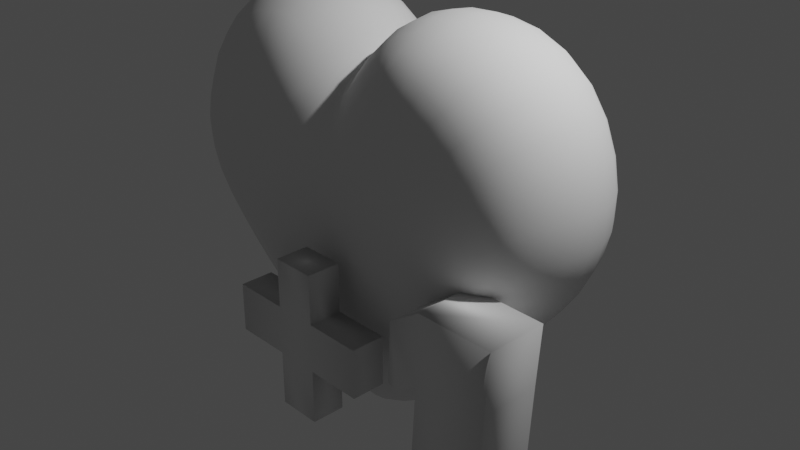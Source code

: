 # Source: PI_Construtores_Cora_o_1.blend  (saved by Blender 3.5.10; exported with 4.5.12 LTS)
import bpy
from mathutils import Matrix  # noqa: F401  (used for matrix-valued properties, if any)

bpy.ops.wm.read_factory_settings(use_empty=True)
scene = bpy.context.scene
scene.name = 'Scene'

# ---- collections
col_collection = bpy.data.collections.new('Collection'); scene.collection.children.link(col_collection)

# ---- world
world_world = bpy.data.worlds.new('World'); scene.world = world_world
world_world.use_nodes = True; world_world.node_tree.nodes.clear()
_N = world_world.node_tree.nodes; _L = world_world.node_tree.links
n0 = _N.new('ShaderNodeOutputWorld'); n0.name = 'World Output'; n0.location = (300, 300)
n1 = _N.new('ShaderNodeBackground'); n1.name = 'Background'; n1.location = (10, 300)
n1.inputs[0].default_value = (0.05088, 0.05088, 0.05088, 1.0)
_L.new(n1.outputs[0], n0.inputs[0])
n0.is_active_output = True
world_world.color = (0.05088, 0.05088, 0.05088)
world_world.use_sun_shadow = False
world_world.sun_shadow_jitter_overblur = 0.0

# ---- cameras
cam_camera = bpy.data.cameras.new('Camera')
cam_camera.clip_end = 100.0
cam_camera.ortho_scale = 7.314

# ---- lights
light_light = bpy.data.lights.new('Light', 'POINT')
light_light.transmission_factor = 0.0
light_light.energy = 1000.0
light_light.shadow_soft_size = 0.1
light_light.shadow_maximum_resolution = 0.006
light_light.use_absolute_resolution = True

# ---- meshes
me_cube_005 = bpy.data.meshes.new('Cube.005')
me_cube_005.from_pydata([(-1.462, -1.0, -0.2824), (-1.462, 1.0, -0.2824), (1.366, -1.0, -0.2681), (1.366, 1.0, -0.2681), (2.021, 1.0, 0.3932), (0.5996, 1.0, 1.8), (0.5996, -1.0, 1.8), (2.021, -1.0, 0.3932), (-0.7163, 1.0, 1.794), (-2.123, 1.0, 0.3722), (-2.123, -1.0, 0.3722), (-0.7163, -1.0, 1.794), (0.6556, 1.0, 0.4354), (0.6556, -1.0, 0.4354), (1.727, 1.0, 1.617), (1.727, -1.0, 1.617), (-0.7586, 1.0, 0.4282), (-0.7586, -1.0, 0.4282), (-1.758, 1.0, 1.598), (-1.758, -1.0, 1.598), (0.0242, -0.6261, -1.624), (-0.1064, -0.6261, -1.625), (-0.1064, 0.6261, -1.625), (0.0242, 0.6261, -1.624), (-0.1154, -1.0, 1.193), (0.004718, -1.0, 1.194), (0.004718, 1.0, 1.194), (-0.1154, 1.0, 1.193), (-0.1107, 0.8052, -0.2887), (0.01497, 0.8033, -0.2889), (0.01481, -0.8064, -0.2654), (-0.1107, -0.8064, -0.2655), (-1.838, 1.633e-07, -0.6626), (1.746, -9.344e-08, -0.6445), (0.4329, -1.093e-07, 2.309), (2.536, -2.602e-07, 0.2494), (-2.642, 2.39e-07, 0.2397), (-0.5584, -4.51e-08, 2.305), (2.09, -1.825e-07, 2.009), (-2.116, 8.143e-08, 1.996), (0.2314, 1.078e-07, -2.018), (-0.3086, 1.412e-07, -2.021), (0.08801, -5.017e-08, 1.688), (-0.2036, -1.211e-07, 1.686), (0.8728, 0.813, -0.946), (0.8728, -0.813, -0.946), (0.3353, 0.9016, 0.07326), (0.3352, -0.9032, 0.08498), (1.166, 7.174e-09, -1.381), (-0.946, -0.813, -0.9535), (-0.946, 0.813, -0.9535), (-0.4346, 0.9026, 0.06975), (-0.4346, -0.9032, 0.08136), (-1.235, 1.522e-07, -1.391)], [], [(45, 47, 30, 20), (42, 37, 11, 24), (49, 52, 17, 0), (53, 32, 1, 50), (38, 34, 6, 15), (12, 14, 4, 3), (24, 11, 19, 17), (16, 18, 8, 27), (33, 35, 7, 2), (39, 36, 10, 19), (26, 5, 14, 12), (32, 36, 9, 1), (17, 19, 10, 0), (43, 34, 5, 26), (44, 46, 12, 3), (27, 28, 51, 16), (2, 7, 15, 13), (35, 38, 15, 7), (13, 15, 6, 25), (1, 9, 18, 16), (37, 39, 19, 11), (40, 20, 21, 41), (42, 24, 25, 43), (26, 29, 28, 27), (24, 31, 30, 25), (48, 33, 2, 45), (51, 28, 22, 50), (28, 29, 23, 22), (12, 46, 29, 26), (17, 52, 31, 24), (30, 47, 13, 25), (30, 31, 21, 20), (44, 3, 33, 48), (27, 42, 43, 26), (23, 40, 41, 22), (8, 18, 39, 37), (4, 14, 38, 35), (25, 6, 34, 43), (0, 10, 36, 32), (18, 9, 36, 39), (3, 4, 35, 33), (14, 5, 34, 38), (49, 0, 32, 53), (27, 8, 37, 42), (23, 44, 48, 40), (40, 48, 45, 20), (23, 29, 46, 44), (2, 13, 47, 45), (21, 49, 53, 41), (16, 51, 50, 1), (41, 53, 50, 22), (21, 31, 52, 49)])
me_cube_005.polygons.foreach_set('use_smooth', [True] * 52)
_uv = me_cube_005.uv_layers.new(name='UVMap')
_uv.uv.foreach_set('vector', [0.375, 0.8692, 0.4976, 0.8094, 0.4953, 0.8688, 0.375, 0.9885, 0.625, 0.625, 0.625, 0.625, 0.625, 0.75, 0.625, 0.75, 0.5058, 1.0, 0.5656, 0.8773, 0.625, 0.875, 0.625, 1.0, 0.5058, 0.125, 0.625, 0.125, 0.625, 0.25, 0.5058, 0.25, 0.5, 0.625, 0.625, 0.625, 0.625, 0.75, 0.5, 0.75, 0.5, 0.5, 0.5, 0.5, 0.375, 0.5, 0.375, 0.5, 0.6255, 0.75, 0.625, 0.75, 0.75, 0.75, 0.75, 0.75, 0.75, 0.5, 0.75, 0.5, 0.625, 0.5, 0.6255, 0.5, 0.375, 0.625, 0.375, 0.625, 0.375, 0.75, 0.375, 0.75, 0.75, 0.625, 0.875, 0.625, 0.875, 0.75, 0.75, 0.75, 0.6245, 0.5, 0.625, 0.5, 0.5, 0.5, 0.5, 0.5, 0.875, 0.625, 0.875, 0.625, 0.875, 0.5, 0.875, 0.5, 0.75, 0.75, 0.75, 0.75, 0.875, 0.75, 0.875, 0.75, 0.625, 0.625, 0.625, 0.625, 0.625, 0.5, 0.625, 0.5, 0.375, 0.3808, 0.4966, 0.4396, 0.5, 0.5, 0.375, 0.5, 0.6347, 0.4995, 0.5054, 0.3695, 0.5652, 0.3723, 0.625, 0.375, 0.375, 0.75, 0.375, 0.75, 0.5, 0.75, 0.5, 0.75, 0.375, 0.625, 0.5, 0.625, 0.5, 0.75, 0.375, 0.75, 0.5, 0.75, 0.5, 0.75, 0.625, 0.75, 0.6245, 0.75, 0.875, 0.5, 0.875, 0.5, 0.75, 0.5, 0.75, 0.5, 0.625, 0.625, 0.75, 0.625, 0.75, 0.75, 0.625, 0.75, 0.375, 0.125, 0.375, 0.0, 0.3865, 0.0, 0.3865, 0.125, 0.625, 0.625, 0.625, 0.75, 0.625, 0.75, 0.625, 0.625, 0.6245, 0.5097, 0.4932, 0.3791, 0.5054, 0.3695, 0.6347, 0.4995, 0.6347, 0.7505, 0.5063, 0.8797, 0.4953, 0.8688, 0.6245, 0.7403, 0.2558, 0.625, 0.375, 0.625, 0.375, 0.75, 0.2558, 0.75, 0.5652, 0.3723, 0.5054, 0.3695, 0.3865, 0.25, 0.5058, 0.25, 0.5054, 0.3695, 0.4932, 0.3791, 0.375, 0.2615, 0.3865, 0.25, 0.5, 0.5, 0.4966, 0.4396, 0.4932, 0.3791, 0.6245, 0.5097, 0.625, 0.875, 0.5656, 0.8773, 0.5063, 0.8797, 0.6347, 0.7505, 0.4953, 0.8688, 0.4976, 0.8094, 0.5, 0.75, 0.6245, 0.7403, 0.4953, 0.8688, 0.5063, 0.8797, 0.3865, 1.0, 0.375, 0.9885, 0.2558, 0.5, 0.375, 0.5, 0.375, 0.625, 0.2558, 0.625, 0.625, 0.5, 0.625, 0.625, 0.625, 0.625, 0.625, 0.5, 0.375, 0.25, 0.375, 0.125, 0.3865, 0.125, 0.3865, 0.25, 0.625, 0.5, 0.75, 0.5, 0.75, 0.625, 0.625, 0.625, 0.375, 0.5, 0.5, 0.5, 0.5, 0.625, 0.375, 0.625, 0.625, 0.75, 0.625, 0.75, 0.625, 0.625, 0.625, 0.625, 0.875, 0.75, 0.875, 0.75, 0.875, 0.625, 0.875, 0.625, 0.75, 0.5, 0.875, 0.5, 0.875, 0.625, 0.75, 0.625, 0.375, 0.5, 0.375, 0.5, 0.375, 0.625, 0.375, 0.625, 0.5, 0.5, 0.625, 0.5, 0.625, 0.625, 0.5, 0.625, 0.5058, 0.0, 0.625, 0.0, 0.625, 0.125, 0.5058, 0.125, 0.625, 0.5, 0.625, 0.5, 0.625, 0.625, 0.625, 0.625, 0.1365, 0.5, 0.2558, 0.5, 0.2558, 0.625, 0.1365, 0.625, 0.1365, 0.625, 0.2558, 0.625, 0.2558, 0.75, 0.1365, 0.75, 0.375, 0.2615, 0.4932, 0.3791, 0.4966, 0.4396, 0.375, 0.3808, 0.375, 0.75, 0.5, 0.75, 0.4976, 0.8094, 0.375, 0.8692, 0.3865, 0.0, 0.5058, 0.0, 0.5058, 0.125, 0.3865, 0.125, 0.625, 0.375, 0.5652, 0.3723, 0.5058, 0.25, 0.625, 0.25, 0.3865, 0.125, 0.5058, 0.125, 0.5058, 0.25, 0.3865, 0.25, 0.3865, 1.0, 0.5063, 0.8797, 0.5656, 0.8773, 0.5058, 1.0])
me_cube_005.update()
me_cube_006 = bpy.data.meshes.new('Cube.006')
me_cube_006.from_pydata([(-1.0, -0.5563, -1.0), (-1.0, -0.5563, 1.0), (-1.0, 0.7454, -1.0), (-1.0, 0.7454, 1.0), (1.0, -0.5563, -1.0), (1.0, -0.5563, 1.0), (1.0, 0.7454, -1.0), (1.0, 0.7454, 1.0), (-1.0, -0.5563, -0.2821), (-1.0, 0.7454, -0.2821), (1.0, 0.7454, -0.2821), (1.0, -0.5563, -0.2821), (-1.0, -0.5563, 0.359), (-1.0, 0.7454, 0.359), (1.0, 0.7454, 0.359), (1.0, -0.5563, 0.359), (3.589, 0.7454, -0.2821), (3.589, 0.7454, 0.359), (3.589, -0.5563, 0.359), (3.589, -0.5563, -0.2821), (-3.589, -0.5563, -0.2821), (-3.589, -0.5563, 0.359), (-3.589, 0.7454, 0.359), (-3.589, 0.7454, -0.2821), (6.65, -0.5188, -1.281), (7.116, -0.5188, 1.278), (6.65, 1.765, -1.281), (7.116, 1.765, 1.278), (10.03, -0.5188, -1.286), (10.56, -0.5188, 1.27), (10.03, 1.765, -1.286), (10.56, 1.765, 1.27), (7.0, -0.5188, 0.3675), (7.0, 1.765, 0.3675), (10.38, 1.765, 0.4948), (10.38, -0.5188, 0.4948), (5.634, -0.5188, 0.9918), (5.634, 1.765, 0.9918), (5.535, -0.5188, 0.2089), (6.011, -0.5188, 0.1479), (6.011, 1.765, 0.1479), (5.535, 1.765, 0.2089)], [], [(12, 1, 3, 13), (13, 3, 7, 14), (14, 7, 5, 15), (15, 5, 1, 12), (2, 6, 4, 0), (7, 3, 1, 5), (4, 11, 8, 0), (6, 10, 11, 4), (2, 9, 10, 6), (0, 8, 9, 2), (11, 15, 12, 8), (33, 27, 31, 34), (9, 13, 14, 10), (16, 17, 18, 19), (14, 17, 16, 10), (15, 18, 17, 14), (11, 19, 18, 15), (10, 16, 19, 11), (20, 21, 22, 23), (12, 21, 20, 8), (13, 22, 21, 12), (9, 23, 22, 13), (8, 20, 23, 9), (34, 31, 29, 35), (35, 29, 25, 32), (26, 30, 28, 24), (31, 27, 25, 29), (28, 35, 32, 24), (30, 34, 35, 28), (24, 32, 33, 26), (26, 33, 34, 30), (32, 39, 40, 33), (38, 36, 37, 41), (27, 37, 36, 25), (33, 40, 41, 37, 27), (38, 41, 40, 39), (25, 36, 38, 39, 32)])
me_cube_006.polygons.foreach_set('use_smooth', [True] * 37)
_uv = me_cube_006.uv_layers.new(name='UVMap')
_uv.uv.foreach_set('vector', [0.5625, 0.0, 0.625, 0.0, 0.625, 0.25, 0.5625, 0.25, 0.5625, 0.25, 0.625, 0.25, 0.625, 0.5, 0.5625, 0.5, 0.5625, 0.5, 0.625, 0.5, 0.625, 0.75, 0.5625, 0.75, 0.5625, 0.75, 0.625, 0.75, 0.625, 1.0, 0.5625, 1.0, 0.125, 0.5, 0.375, 0.5, 0.375, 0.75, 0.125, 0.75, 0.625, 0.5, 0.875, 0.5, 0.875, 0.75, 0.625, 0.75, 0.375, 0.75, 0.5, 0.75, 0.5, 1.0, 0.375, 1.0, 0.375, 0.5, 0.5, 0.5, 0.5, 0.75, 0.375, 0.75, 0.375, 0.25, 0.5, 0.25, 0.5, 0.5, 0.375, 0.5, 0.375, 0.0, 0.5, 0.0, 0.5, 0.25, 0.375, 0.25, 0.5, 0.75, 0.5625, 0.75, 0.5625, 1.0, 0.5, 1.0, 0.5, 0.0, 0.625, 0.0, 0.625, 0.25, 0.5, 0.25, 0.5, 0.25, 0.5625, 0.25, 0.5625, 0.5, 0.5, 0.5, 0.5, 0.5, 0.5625, 0.5, 0.5625, 0.75, 0.5, 0.75, 0.5625, 0.5, 0.5625, 0.5, 0.5, 0.5, 0.5, 0.5, 0.5625, 0.75, 0.5625, 0.75, 0.5625, 0.5, 0.5625, 0.5, 0.5, 0.75, 0.5, 0.75, 0.5625, 0.75, 0.5625, 0.75, 0.5, 0.5, 0.5, 0.5, 0.5, 0.75, 0.5, 0.75, 0.5, 0.0, 0.5625, 0.0, 0.5625, 0.25, 0.5, 0.25, 0.5625, 0.0, 0.5625, 0.0, 0.5, 0.0, 0.5, 0.0, 0.5625, 0.25, 0.5625, 0.25, 0.5625, 0.0, 0.5625, 0.0, 0.5, 0.25, 0.5, 0.25, 0.5625, 0.25, 0.5625, 0.25, 0.5, 0.0, 0.5, 0.0, 0.5, 0.25, 0.5, 0.25, 0.5, 0.5, 0.625, 0.5, 0.625, 0.75, 0.5, 0.75, 0.5, 0.75, 0.625, 0.75, 0.625, 1.0, 0.5, 1.0, 0.125, 0.5, 0.375, 0.5, 0.375, 0.75, 0.125, 0.75, 0.625, 0.5, 0.875, 0.5, 0.875, 0.75, 0.625, 0.75, 0.375, 0.75, 0.5, 0.75, 0.5, 1.0, 0.375, 1.0, 0.375, 0.5, 0.5, 0.5, 0.5, 0.75, 0.375, 0.75, 0.375, 0.25, 0.5, 0.25, 0.5, 0.5, 0.375, 0.5, 0.375, 0.0, 0.5, 0.0, 0.5, 0.25, 0.375, 0.25, 0.5, 0.25, 0.5, 0.25, 0.5, 0.5, 0.5, 0.5, 0.5175, 0.25, 0.625, 0.25, 0.625, 0.5, 0.5175, 0.5, 0.625, 0.5, 0.625, 0.5, 0.625, 0.25, 0.625, 0.25, 0.5, 0.5, 0.5, 0.5, 0.5175, 0.5, 0.625, 0.5, 0.625, 0.5, 0.5175, 0.25, 0.5175, 0.5, 0.5, 0.5, 0.5, 0.25, 0.625, 0.25, 0.625, 0.25, 0.5175, 0.25, 0.5, 0.25, 0.5, 0.25])
me_cube_006.update()

# ---- objects
ob_light = bpy.data.objects.new('Light', light_light)
ob_camera = bpy.data.objects.new('Camera', cam_camera)
ob_empty = bpy.data.objects.new('Empty', None)
ob_cube = bpy.data.objects.new('Cube', me_cube_005)
ob_cube_001 = bpy.data.objects.new('Cube.001', me_cube_006)

# ---- transforms, parenting, visibility, modifiers, constraints
ob_light.location = (4.076, 1.005, 5.904)
ob_light.rotation_euler = (0.6503, 0.05522, 1.866)
ob_light.lock_rotations_4d = False
ob_light.empty_display_type = 'ARROWS'
ob_light.color = (0.0, 0.0, 0.0, 0.0)
ob_light.lineart.crease_threshold = 0.0
ob_camera.location = (7.359, -6.926, 4.958)
ob_camera.rotation_euler = (1.109, 0.0, 0.8149)
ob_camera.lock_rotations_4d = False
ob_camera.empty_display_type = 'ARROWS'
ob_camera.color = (0.0, 0.0, 0.0, 0.0)
ob_camera.display_type = 'WIRE'
ob_camera.lineart.crease_threshold = 0.0
ob_empty.location = (0.007373, -1.68, 0.02267)
ob_empty.rotation_euler = (1.571, -0.0, -0.0)
ob_empty.empty_display_type = 'IMAGE'
ob_empty.empty_display_size = 6.608
ob_empty.empty_image_offset = (-0.5179, -0.4786)
ob_empty.use_empty_image_alpha = True
ob_empty.color = (1.0, 1.0, 1.0, 0.189)
ob_cube.location = (0.0, 0.0, 0.0)
ob_cube.scale = (1.085, 1.0, 1.156)
_m = ob_cube.modifiers.new('Subdivision', 'SUBSURF')
_m.levels = 2
ob_cube_001.location = (-0.0007733, -1.219, -0.8736)
ob_cube_001.scale = (0.2364, 0.2791, 0.8268)

# ---- collection membership
col_collection.objects.link(ob_light)
col_collection.objects.link(ob_camera)
col_collection.objects.link(ob_empty)
col_collection.objects.link(ob_cube)
col_collection.objects.link(ob_cube_001)

# ---- scene / render settings (as saved in the file)
scene.camera = ob_camera
scene.frame_start = 1; scene.frame_end = 250; scene.frame_set(1)
scene.render.engine = 'BLENDER_EEVEE_NEXT'
scene.cycles.sampling_pattern = 'TABULATED_SOBOL'
scene.view_settings.view_transform = 'Filmic'
bpy.context.view_layer.update()
